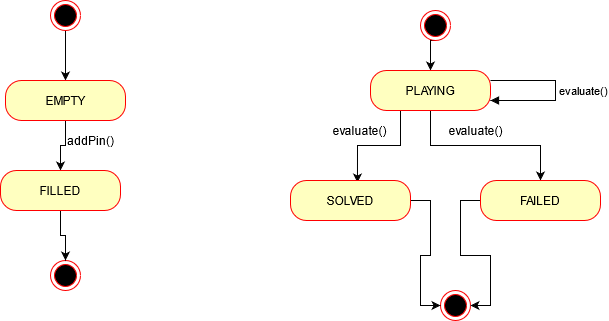

The diagram above was exported from draw.io. Its source (the exported page's mxGraphModel, read from the mxfile embedded in the PNG):
<mxGraphModel dx="1422" dy="791" grid="1" gridSize="10" guides="1" tooltips="1" connect="1" arrows="1" fold="1" page="1" pageScale="1" pageWidth="827" pageHeight="1169" math="0" shadow="0">
  <root>
    <mxCell id="0" />
    <mxCell id="1" parent="0" />
    <mxCell id="_T4OtWrat3wSjPlDZtXl-10" style="edgeStyle=orthogonalEdgeStyle;rounded=0;orthogonalLoop=1;jettySize=auto;html=1;exitX=0.5;exitY=1;exitDx=0;exitDy=0;" parent="1" source="_T4OtWrat3wSjPlDZtXl-5" target="_T4OtWrat3wSjPlDZtXl-11" edge="1">
      <mxGeometry relative="1" as="geometry">
        <mxPoint x="155" y="180" as="targetPoint" />
      </mxGeometry>
    </mxCell>
    <mxCell id="_T4OtWrat3wSjPlDZtXl-5" value="" style="ellipse;html=1;shape=endState;fillColor=#000000;strokeColor=#ff0000;" parent="1" vertex="1">
      <mxGeometry x="140" y="100" width="30" height="30" as="geometry" />
    </mxCell>
    <mxCell id="_T4OtWrat3wSjPlDZtXl-6" value="" style="ellipse;html=1;shape=endState;fillColor=#000000;strokeColor=#ff0000;" parent="1" vertex="1">
      <mxGeometry x="140" y="360" width="30" height="30" as="geometry" />
    </mxCell>
    <mxCell id="_T4OtWrat3wSjPlDZtXl-14" style="edgeStyle=orthogonalEdgeStyle;rounded=0;orthogonalLoop=1;jettySize=auto;html=1;exitX=0.5;exitY=1;exitDx=0;exitDy=0;entryX=0.5;entryY=0;entryDx=0;entryDy=0;" parent="1" source="_T4OtWrat3wSjPlDZtXl-11" target="_T4OtWrat3wSjPlDZtXl-12" edge="1">
      <mxGeometry relative="1" as="geometry" />
    </mxCell>
    <mxCell id="_T4OtWrat3wSjPlDZtXl-11" value="EMPTY" style="rounded=1;whiteSpace=wrap;html=1;arcSize=40;fontColor=#000000;fillColor=#ffffc0;strokeColor=#ff0000;" parent="1" vertex="1">
      <mxGeometry x="95" y="180" width="120" height="40" as="geometry" />
    </mxCell>
    <mxCell id="_T4OtWrat3wSjPlDZtXl-16" style="edgeStyle=orthogonalEdgeStyle;rounded=0;orthogonalLoop=1;jettySize=auto;html=1;exitX=0.5;exitY=1;exitDx=0;exitDy=0;entryX=0.5;entryY=0;entryDx=0;entryDy=0;" parent="1" source="_T4OtWrat3wSjPlDZtXl-12" target="_T4OtWrat3wSjPlDZtXl-6" edge="1">
      <mxGeometry relative="1" as="geometry" />
    </mxCell>
    <mxCell id="_T4OtWrat3wSjPlDZtXl-12" value="FILLED" style="rounded=1;whiteSpace=wrap;html=1;arcSize=40;fontColor=#000000;fillColor=#ffffc0;strokeColor=#ff0000;" parent="1" vertex="1">
      <mxGeometry x="90" y="270" width="120" height="40" as="geometry" />
    </mxCell>
    <mxCell id="_T4OtWrat3wSjPlDZtXl-17" value="addPin()" style="text;html=1;align=center;verticalAlign=middle;resizable=0;points=[];autosize=1;" parent="1" vertex="1">
      <mxGeometry x="150" y="230" width="60" height="20" as="geometry" />
    </mxCell>
    <mxCell id="_T4OtWrat3wSjPlDZtXl-22" style="edgeStyle=orthogonalEdgeStyle;rounded=0;orthogonalLoop=1;jettySize=auto;html=1;exitX=0.5;exitY=1;exitDx=0;exitDy=0;entryX=0.5;entryY=0;entryDx=0;entryDy=0;" parent="1" source="_T4OtWrat3wSjPlDZtXl-18" target="_T4OtWrat3wSjPlDZtXl-20" edge="1">
      <mxGeometry relative="1" as="geometry" />
    </mxCell>
    <mxCell id="_T4OtWrat3wSjPlDZtXl-18" value="" style="ellipse;html=1;shape=endState;fillColor=#000000;strokeColor=#ff0000;" parent="1" vertex="1">
      <mxGeometry x="510" y="110" width="30" height="30" as="geometry" />
    </mxCell>
    <mxCell id="_T4OtWrat3wSjPlDZtXl-19" value="" style="ellipse;html=1;shape=endState;fillColor=#000000;strokeColor=#ff0000;" parent="1" vertex="1">
      <mxGeometry x="530" y="390" width="30" height="30" as="geometry" />
    </mxCell>
    <mxCell id="_T4OtWrat3wSjPlDZtXl-28" style="edgeStyle=orthogonalEdgeStyle;rounded=0;orthogonalLoop=1;jettySize=auto;html=1;exitX=0.5;exitY=1;exitDx=0;exitDy=0;entryX=0.5;entryY=0;entryDx=0;entryDy=0;" parent="1" source="_T4OtWrat3wSjPlDZtXl-20" target="_T4OtWrat3wSjPlDZtXl-26" edge="1">
      <mxGeometry relative="1" as="geometry" />
    </mxCell>
    <mxCell id="_T4OtWrat3wSjPlDZtXl-29" style="edgeStyle=orthogonalEdgeStyle;rounded=0;orthogonalLoop=1;jettySize=auto;html=1;exitX=0.25;exitY=1;exitDx=0;exitDy=0;entryX=0.558;entryY=0.05;entryDx=0;entryDy=0;entryPerimeter=0;" parent="1" source="_T4OtWrat3wSjPlDZtXl-20" target="_T4OtWrat3wSjPlDZtXl-24" edge="1">
      <mxGeometry relative="1" as="geometry" />
    </mxCell>
    <mxCell id="_T4OtWrat3wSjPlDZtXl-20" value="PLAYING" style="rounded=1;whiteSpace=wrap;html=1;arcSize=40;fontColor=#000000;fillColor=#ffffc0;strokeColor=#ff0000;" parent="1" vertex="1">
      <mxGeometry x="460" y="170" width="120" height="40" as="geometry" />
    </mxCell>
    <mxCell id="_T4OtWrat3wSjPlDZtXl-33" style="edgeStyle=orthogonalEdgeStyle;rounded=0;orthogonalLoop=1;jettySize=auto;html=1;entryX=0;entryY=0.5;entryDx=0;entryDy=0;" parent="1" source="_T4OtWrat3wSjPlDZtXl-24" target="_T4OtWrat3wSjPlDZtXl-19" edge="1">
      <mxGeometry relative="1" as="geometry" />
    </mxCell>
    <mxCell id="_T4OtWrat3wSjPlDZtXl-24" value="SOLVED" style="rounded=1;whiteSpace=wrap;html=1;arcSize=40;fontColor=#000000;fillColor=#ffffc0;strokeColor=#ff0000;" parent="1" vertex="1">
      <mxGeometry x="380" y="280" width="120" height="40" as="geometry" />
    </mxCell>
    <mxCell id="_T4OtWrat3wSjPlDZtXl-32" style="edgeStyle=orthogonalEdgeStyle;rounded=0;orthogonalLoop=1;jettySize=auto;html=1;entryX=1;entryY=0.5;entryDx=0;entryDy=0;" parent="1" source="_T4OtWrat3wSjPlDZtXl-26" target="_T4OtWrat3wSjPlDZtXl-19" edge="1">
      <mxGeometry relative="1" as="geometry" />
    </mxCell>
    <mxCell id="_T4OtWrat3wSjPlDZtXl-26" value="FAILED" style="rounded=1;whiteSpace=wrap;html=1;arcSize=40;fontColor=#000000;fillColor=#ffffc0;strokeColor=#ff0000;" parent="1" vertex="1">
      <mxGeometry x="570" y="280" width="120" height="40" as="geometry" />
    </mxCell>
    <mxCell id="_T4OtWrat3wSjPlDZtXl-34" value="evaluate()" style="text;html=1;align=center;verticalAlign=middle;resizable=0;points=[];autosize=1;" parent="1" vertex="1">
      <mxGeometry x="414" y="220" width="70" height="20" as="geometry" />
    </mxCell>
    <mxCell id="_T4OtWrat3wSjPlDZtXl-35" value="evaluate()" style="text;html=1;align=center;verticalAlign=middle;resizable=0;points=[];autosize=1;" parent="1" vertex="1">
      <mxGeometry x="530" y="220" width="70" height="20" as="geometry" />
    </mxCell>
    <mxCell id="_T4OtWrat3wSjPlDZtXl-37" value="evaluate()" style="edgeStyle=orthogonalEdgeStyle;html=1;align=left;spacingLeft=2;endArrow=block;rounded=0;exitX=1;exitY=0.25;exitDx=0;exitDy=0;entryX=1;entryY=0.75;entryDx=0;entryDy=0;" parent="1" source="_T4OtWrat3wSjPlDZtXl-20" target="_T4OtWrat3wSjPlDZtXl-20" edge="1">
      <mxGeometry relative="1" as="geometry">
        <mxPoint x="600" y="180" as="sourcePoint" />
        <Array as="points">
          <mxPoint x="645" y="180" />
          <mxPoint x="645" y="200" />
        </Array>
        <mxPoint x="590" y="200" as="targetPoint" />
      </mxGeometry>
    </mxCell>
  </root>
</mxGraphModel>